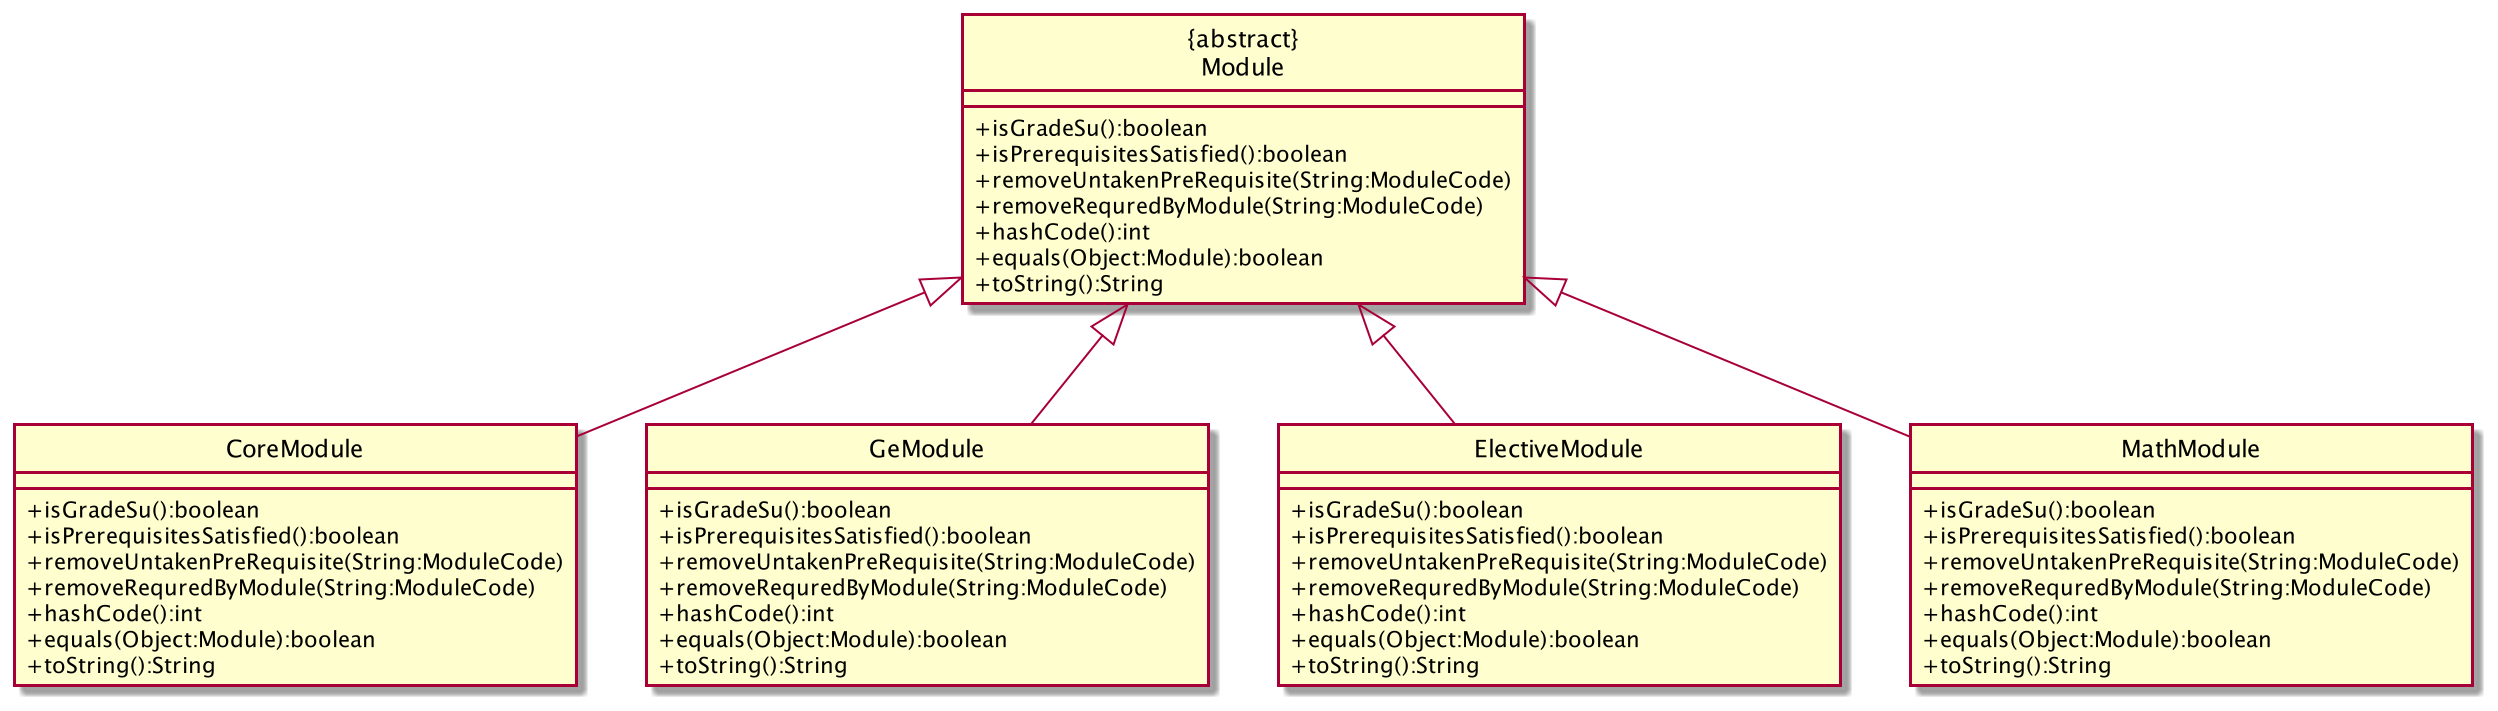

The diagram above was rendered by PlantUML. Its source (embedded in the PNG):
@startuml

hide circle
skinparam classAttributeIconSize 0

class "{abstract}\nModule" {
    +isGradeSu():boolean
    +isPrerequisitesSatisfied():boolean
    +removeUntakenPreRequisite(String:ModuleCode)
    +removeRequredByModule(String:ModuleCode)
    +hashCode():int
    +equals(Object:Module):boolean
    +toString():String
}

class "CoreModule" {
    +isGradeSu():boolean
    +isPrerequisitesSatisfied():boolean
    +removeUntakenPreRequisite(String:ModuleCode)
    +removeRequredByModule(String:ModuleCode)
    +hashCode():int
    +equals(Object:Module):boolean
    +toString():String
}

class "GeModule" {
    +isGradeSu():boolean
    +isPrerequisitesSatisfied():boolean
    +removeUntakenPreRequisite(String:ModuleCode)
    +removeRequredByModule(String:ModuleCode)
    +hashCode():int
    +equals(Object:Module):boolean
    +toString():String
}

class "ElectiveModule" {
    +isGradeSu():boolean
    +isPrerequisitesSatisfied():boolean
    +removeUntakenPreRequisite(String:ModuleCode)
    +removeRequredByModule(String:ModuleCode)
    +hashCode():int
    +equals(Object:Module):boolean
    +toString():String
}

class "MathModule" {
    +isGradeSu():boolean
    +isPrerequisitesSatisfied():boolean
    +removeUntakenPreRequisite(String:ModuleCode)
    +removeRequredByModule(String:ModuleCode)
    +hashCode():int
    +equals(Object:Module):boolean
    +toString():String
}

"{abstract}\nModule" <|-- "CoreModule"
"{abstract}\nModule" <|-- "GeModule"
"{abstract}\nModule" <|-- "ElectiveModule"
"{abstract}\nModule" <|-- "MathModule"

@enduml